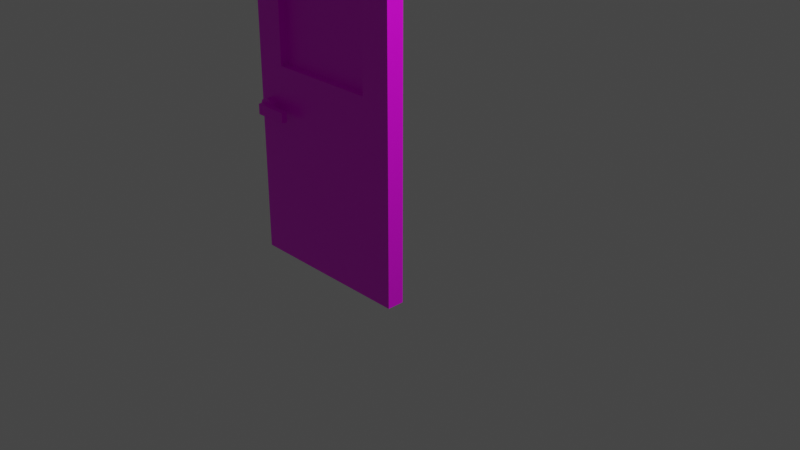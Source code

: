 # Source: multidecor_technical_door_activated.blend  (saved by Blender 2.82.7; exported with 4.5.12 LTS)
import bpy
from mathutils import Matrix  # noqa: F401  (used for matrix-valued properties, if any)

bpy.ops.wm.read_factory_settings(use_empty=True)
scene = bpy.context.scene
scene.name = 'Scene'

# ---- collections
col_collection = bpy.data.collections.new('Collection'); scene.collection.children.link(col_collection)

# ---- images (referenced by path relative to the original .blend; pixels are not part of the script)
import os
ASSET_DIR = os.environ.get("B2B_ASSET_DIR", "")  # directory of the original .blend (textures are referenced by path, not embedded)
HERE = os.path.dirname(os.path.abspath(__file__))  # packed textures are extracted next to this script under _unpacked/

def load_image(name, relpath, width, height, colorspace="sRGB"):
    """Load a texture the original file referenced (path relative to the .blend, or extracted next to this script)."""
    p = next((c for c in (os.path.join(HERE, relpath), os.path.join(ASSET_DIR, relpath)) if relpath and os.path.exists(c)), "")
    if p:
        img = bpy.data.images.load(p, check_existing=True)
        img.name = name
    else:  # same state as the original file: an image datablock whose file is absent (Cycles renders it pink)
        img = bpy.data.images.new(name, width, height)
        img.source = "FILE"
        img.filepath = "//" + (relpath or name)
    img.colorspace_settings.name = colorspace
    return img
img_multidecor_metal_material2_png = load_image('multidecor_metal_material2.png', 'multidecor_metal_material2.png', 1024, 1024, 'sRGB')
img_multidecor_metal_material_png = load_image('multidecor_metal_material.png', 'multidecor_metal_material.png', 1024, 1024, 'sRGB')
img_multidecor_metal_door_chainlink_png = load_image('multidecor_metal_door_chainlink.png', 'multidecor_metal_door_chainlink.png', 1024, 1024, 'sRGB')

# ---- materials (node trees are filled in below, after node groups)
mat_material = bpy.data.materials.new('Material')
mat_material.alpha_threshold = 0.0
mat_material.use_transparent_shadow = False
mat_material.line_color = (0.0, 0.0, 0.0, 1.0)
mat_material_001 = bpy.data.materials.new('Material.001')
mat_material_001.use_transparent_shadow = False
mat_material_004 = bpy.data.materials.new('Material.004')
mat_material_004.use_transparent_shadow = False

# ---- material node trees
mat_material.use_nodes = True; mat_material.node_tree.nodes.clear()
_N = mat_material.node_tree.nodes; _L = mat_material.node_tree.links
n0 = _N.new('ShaderNodeOutputMaterial'); n0.name = 'Material Output'; n0.location = (300, 300)
n1 = _N.new('ShaderNodeBsdfPrincipled'); n1.name = 'Principled BSDF'; n1.location = (10, 300)
n1.distribution = 'GGX'
n1.subsurface_method = 'RANDOM_WALK_SKIN'
n1.inputs[2].default_value = 0.4
n1.inputs[3].default_value = 1.45
n1.inputs[27].default_value = (0.0, 0.0, 0.0, 1.0)
n1.inputs[28].default_value = 1.0
n2 = _N.new('ShaderNodeTexImage'); n2.name = 'Image Texture'; n2.location = (-280, 280)
n2.image = img_multidecor_metal_material2_png
n2.interpolation = 'Closest'
_L.new(n1.outputs[0], n0.inputs[0])
_L.new(n2.outputs[0], n1.inputs[0])
n0.is_active_output = True
mat_material_001.use_nodes = True; mat_material_001.node_tree.nodes.clear()
_N = mat_material_001.node_tree.nodes; _L = mat_material_001.node_tree.links
n0 = _N.new('ShaderNodeBsdfPrincipled'); n0.name = 'Principled BSDF'; n0.location = (10, 300)
n0.distribution = 'GGX'
n0.subsurface_method = 'RANDOM_WALK_SKIN'
n0.inputs[3].default_value = 1.45
n0.inputs[27].default_value = (0.0, 0.0, 0.0, 1.0)
n0.inputs[28].default_value = 1.0
n1 = _N.new('ShaderNodeOutputMaterial'); n1.name = 'Material Output'; n1.location = (300, 300)
n2 = _N.new('ShaderNodeTexImage'); n2.name = 'Image Texture'; n2.location = (-280, 280)
n2.image = img_multidecor_metal_material_png
n2.interpolation = 'Closest'
_L.new(n0.outputs[0], n1.inputs[0])
_L.new(n2.outputs[0], n0.inputs[0])
n1.is_active_output = True
mat_material_004.use_nodes = True; mat_material_004.node_tree.nodes.clear()
_N = mat_material_004.node_tree.nodes; _L = mat_material_004.node_tree.links
n0 = _N.new('ShaderNodeBsdfPrincipled'); n0.name = 'Principled BSDF'; n0.location = (10, 300)
n0.distribution = 'GGX'
n0.subsurface_method = 'RANDOM_WALK_SKIN'
n0.inputs[3].default_value = 1.45
n0.inputs[27].default_value = (0.0, 0.0, 0.0, 1.0)
n0.inputs[28].default_value = 1.0
n1 = _N.new('ShaderNodeOutputMaterial'); n1.name = 'Material Output'; n1.location = (300, 300)
n2 = _N.new('ShaderNodeTexImage'); n2.name = 'Image Texture'; n2.location = (-280, 280)
n2.image = img_multidecor_metal_door_chainlink_png
n2.interpolation = 'Closest'
_L.new(n0.outputs[0], n1.inputs[0])
_L.new(n2.outputs[0], n0.inputs[0])
n1.is_active_output = True

# ---- world
world_world = bpy.data.worlds.new('World'); scene.world = world_world
world_world.use_nodes = True; world_world.node_tree.nodes.clear()
_N = world_world.node_tree.nodes; _L = world_world.node_tree.links
n0 = _N.new('ShaderNodeOutputWorld'); n0.name = 'World Output'; n0.location = (300, 300)
n1 = _N.new('ShaderNodeBackground'); n1.name = 'Background'; n1.location = (10, 300)
n1.inputs[0].default_value = (0.05088, 0.05088, 0.05088, 1.0)
_L.new(n1.outputs[0], n0.inputs[0])
n0.is_active_output = True
world_world.color = (0.05088, 0.05088, 0.05088)
world_world.use_sun_shadow = False
world_world.sun_shadow_jitter_overblur = 0.0

# ---- cameras
cam_camera = bpy.data.cameras.new('Camera')
cam_camera.clip_end = 100.0
cam_camera.ortho_scale = 7.314

# ---- lights
light_light = bpy.data.lights.new('Light', 'POINT')
light_light.transmission_factor = 0.0
light_light.energy = 1000.0
light_light.shadow_soft_size = 0.1
light_light.shadow_maximum_resolution = 0.006
light_light.use_absolute_resolution = True

# ---- meshes
me_cube = bpy.data.meshes.new('Cube')
me_cube.from_pydata([(2.0, 0.1, 1.917), (2.0, 0.1, -2.083), (2.0, -0.1, 1.917), (2.0, -0.1, -2.083), (0.0, 0.1, 1.917), (0.0, 0.1, -2.083), (0.0, -0.1, 1.917), (0.0, -0.1, -2.083), (1.825, -0.1, -0.2179), (1.74, -0.1, -0.2531), (1.705, -0.1, -0.3379), (1.74, -0.1, -0.4228), (1.825, -0.1, -0.4579), (1.91, -0.1, -0.4228), (1.945, -0.1, -0.3379), (1.91, -0.1, -0.2531), (1.74, -0.18, -0.2531), (1.825, -0.18, -0.2179), (1.705, -0.18, -0.3379), (1.74, -0.18, -0.4228), (1.825, -0.18, -0.4579), (1.91, -0.18, -0.4228), (1.945, -0.18, -0.3379), (1.91, -0.18, -0.2531), (1.884, -0.18, -0.3973), (1.884, -0.2471, -0.3973), (1.486, -0.18, -0.3973), (1.486, -0.2471, -0.3973), (1.884, -0.18, -0.2785), (1.884, -0.2471, -0.2785), (1.486, -0.18, -0.2785), (1.486, -0.2471, -0.2785), (0.36, -0.1, 1.567), (1.65, -0.1, 0.1667), (1.65, -0.1, 1.567), (0.36, -0.1, 0.1667), (0.36, 0.1, 0.1667), (0.36, 0.1, 1.567), (1.65, 0.1, 1.567), (1.65, 0.1, 0.1667), (0.0, -0.1, 0.1667), (2.0, -0.1, 0.1667), (2.0, 0.1, 0.1667), (0.0, 0.1, 0.1667), (1.05, -0.1, 0.1667), (0.95, -0.1, 0.1667), (0.95, 0.1, 0.1667), (1.05, 0.1, 0.1667), (0.36, 1.863e-08, 1.567), (1.65, 1.863e-08, 1.567), (0.36, 1.863e-08, 0.1667), (1.65, 1.863e-08, 0.1667), (1.825, 0.1, -0.2179), (1.74, 0.1, -0.2531), (1.705, 0.1, -0.3379), (1.74, 0.1, -0.4228), (1.825, 0.1, -0.4579), (1.91, 0.1, -0.4228), (1.945, 0.1, -0.3379), (1.91, 0.1, -0.2531), (1.74, 0.18, -0.2531), (1.825, 0.18, -0.2179), (1.705, 0.18, -0.3379), (1.74, 0.18, -0.4228), (1.825, 0.18, -0.4579), (1.91, 0.18, -0.4228), (1.945, 0.18, -0.3379), (1.91, 0.18, -0.2531), (1.884, 0.18, -0.3973), (1.884, 0.2471, -0.3973), (1.486, 0.18, -0.3973), (1.486, 0.2471, -0.3973), (1.884, 0.18, -0.2785), (1.884, 0.2471, -0.2785), (1.486, 0.18, -0.2785), (1.486, 0.2471, -0.2785), (1.6, 0.18, -0.3973), (1.6, 0.18, -0.2785)], [], [(3, 33, 44), (7, 40, 43, 5), (5, 1, 3, 7), (1, 42, 41, 3), (4, 0, 38, 37), (18, 20, 22), (15, 8, 17, 23), (13, 14, 22, 21), (11, 12, 20, 19), (9, 10, 18, 16), (14, 15, 23, 22), (12, 13, 21, 20), (10, 11, 19, 18), (8, 9, 16, 17), (27, 31, 30, 26), (28, 24, 26, 30), (24, 25, 27, 26), (28, 29, 25, 24), (31, 27, 25, 29), (5, 36, 46), (2, 6, 32, 34), (0, 4, 6, 2), (40, 6, 4, 43), (43, 4, 37, 36), (6, 40, 35, 32), (42, 0, 2, 41), (41, 2, 34, 33), (0, 42, 39, 38), (33, 44, 45, 35, 50, 51), (38, 49, 51, 39), (36, 50, 48, 37), (37, 48, 49, 38), (35, 32, 48, 50), (32, 34, 49, 48), (51, 50, 36, 46, 47, 39), (34, 33, 51, 49), (45, 35, 7), (35, 40, 7), (45, 7, 3), (3, 41, 33), (44, 45, 3), (47, 39, 1), (39, 42, 1), (47, 1, 5), (5, 43, 36), (46, 47, 5), (31, 29, 28, 30), (22, 23, 17), (17, 16, 22), (16, 18, 22), (18, 19, 20), (20, 21, 22), (62, 64, 66), (59, 52, 61, 67), (57, 58, 66, 65), (55, 56, 64, 63), (53, 54, 62, 60), (58, 59, 67, 66), (56, 57, 65, 64), (54, 55, 63, 62), (52, 53, 60, 61), (74, 70, 71, 75), (70, 76, 68, 69, 71), (72, 73, 69, 68), (77, 72, 68, 76), (70, 74, 77, 76), (75, 71, 69, 73), (66, 67, 61), (61, 60, 66), (60, 62, 66), (62, 63, 64), (64, 65, 66), (74, 75, 73, 72, 77), (50, 48, 49, 51)])
me_cube.polygons.foreach_set('material_index', [0, 0, 0, 0, 0, 1, 1, 1, 1, 1, 1, 1, 1, 1, 1, 1, 1, 1, 1, 0, 0, 0, 0, 0, 0, 0, 0, 0, 0, 0, 0, 0, 0, 0, 0, 0, 0, 0, 0, 0, 0, 0, 0, 0, 0, 0, 1, 1, 1, 1, 1, 1, 1, 1, 1, 1, 1, 1, 1, 1, 1, 1, 1, 1, 1, 1, 1, 1, 1, 1, 1, 1, 1, 2])
_uv = me_cube.uv_layers.new(name='UVMap')
_uv.uv.foreach_set('vector', [0.0003412, 0.5103, 0.07967, 0.0003413, 0.2157, 0.0003414, 0.9997, 0.0003412, 0.9997, 0.5103, 0.9543, 0.5103, 0.9543, 0.0003413, 0.8623, 0.9643, 0.8623, 0.511, 0.9076, 0.511, 0.9076, 0.9643, 0.9536, 0.0003412, 0.9536, 0.5103, 0.9083, 0.5103, 0.9083, 0.0003412, 0.07967, 0.511, 0.07967, 0.9643, 0.0003413, 0.885, 0.0003412, 0.5926, 0.8401, 0.6388, 0.6661, 0.7109, 0.594, 0.5369, 0.8998, 0.2864, 1.002, 0.2864, 1.002, 0.3752, 0.8998, 0.3752, 0.6959, 0.2864, 0.7978, 0.2864, 0.7978, 0.3752, 0.6959, 0.3752, 0.5122, 0.1314, 0.4102, 0.1314, 0.4102, 0.04262, 0.5122, 0.04262, 0.716, 0.1314, 0.6141, 0.1314, 0.6141, 0.04262, 0.716, 0.04262, 0.7978, 0.2864, 0.8998, 0.2864, 0.8998, 0.3752, 0.7978, 0.3752, 0.594, 0.2864, 0.6959, 0.2864, 0.6959, 0.3752, 0.594, 0.3752, 0.6141, 0.1314, 0.5122, 0.1314, 0.5122, 0.04262, 0.6141, 0.04262, 0.8179, 0.1314, 0.716, 0.1314, 0.716, 0.04262, 0.8179, 0.04262, 0.07658, 0.3381, 0.07658, 0.4699, 0.002125, 0.4699, 0.002125, 0.3381, 0.5191, 0.1318, 0.5191, 0.2637, 0.07658, 0.2637, 0.07658, 0.1318, 0.5191, 0.2637, 0.5191, 0.3381, 0.07658, 0.3381, 0.07658, 0.2637, 0.5936, 0.4699, 0.5191, 0.4699, 0.5191, 0.3381, 0.5936, 0.3381, 0.07658, 0.4699, 0.07658, 0.3381, 0.5191, 0.3381, 0.5191, 0.4699, 0.4543, 0.5103, 0.5359, 0.0003412, 0.6696, 0.0003413, 0.08035, 0.9643, 0.08035, 0.511, 0.1597, 0.5926, 0.1597, 0.885, 0.8163, 0.9643, 0.8163, 0.511, 0.8616, 0.511, 0.8616, 0.9643, 0.9997, 0.5103, 0.9997, 0.907, 0.9543, 0.907, 0.9543, 0.5103, 0.1604, 0.9076, 0.1604, 0.511, 0.242, 0.5903, 0.242, 0.9076, 0.2426, 0.511, 0.6393, 0.511, 0.6393, 0.5926, 0.322, 0.5926, 0.9536, 0.5103, 0.9536, 0.907, 0.9083, 0.907, 0.9083, 0.5103, 0.7993, 0.511, 0.7993, 0.9076, 0.72, 0.8283, 0.72, 0.511, 0.7193, 0.511, 0.7193, 0.9076, 0.64, 0.9076, 0.64, 0.5903, 0.2893, 0.9557, 0.2893, 0.8197, 0.2893, 0.797, 0.2893, 0.6633, 0.312, 0.6633, 0.312, 0.9557, 0.6066, 0.5933, 0.6066, 0.6159, 0.2893, 0.6159, 0.2893, 0.5933, 0.6066, 0.6166, 0.6066, 0.6393, 0.2893, 0.6393, 0.2893, 0.6166, 0.5817, 0.64, 0.5817, 0.6626, 0.2893, 0.6626, 0.2893, 0.64, 0.266, 0.9106, 0.266, 0.5933, 0.2887, 0.5933, 0.2887, 0.9106, 0.63, 0.5933, 0.63, 0.8857, 0.6073, 0.8857, 0.6073, 0.5933, 0.5824, 0.9323, 0.5824, 0.64, 0.6051, 0.64, 0.6051, 0.7737, 0.6051, 0.7964, 0.6051, 0.9323, 0.2653, 0.5933, 0.2653, 0.9106, 0.2426, 0.9106, 0.2426, 0.5933, 0.2383, 0.0003414, 0.3721, 0.0003414, 0.4536, 0.5103, 0.3721, 0.0003414, 0.4536, 0.0003414, 0.4536, 0.5103, 0.2383, 0.0003414, 0.4536, 0.5103, 0.0003412, 0.5103, 0.0003412, 0.5103, 0.0003416, 0.0003412, 0.07967, 0.0003413, 0.2157, 0.0003414, 0.2383, 0.0003414, 0.0003412, 0.5103, 0.6923, 0.0003413, 0.8283, 0.0003413, 0.9076, 0.5103, 0.8283, 0.0003413, 0.9076, 0.0003413, 0.9076, 0.5103, 0.6923, 0.0003413, 0.9076, 0.5103, 0.4543, 0.5103, 0.4543, 0.5103, 0.4543, 0.0003412, 0.5359, 0.0003412, 0.6696, 0.0003413, 0.6923, 0.0003413, 0.4543, 0.5103, 0.07658, 0.4699, 0.5191, 0.4699, 0.5191, 0.5444, 0.07658, 0.5444, 0.594, 0.5369, 0.6661, 0.4648, 0.768, 0.4648, 0.768, 0.4648, 0.8401, 0.5369, 0.594, 0.5369, 0.8401, 0.5369, 0.8401, 0.6388, 0.594, 0.5369, 0.8401, 0.6388, 0.768, 0.7109, 0.6661, 0.7109, 0.6661, 0.7109, 0.594, 0.6388, 0.594, 0.5369, 0.8401, 0.8853, 0.6661, 0.9574, 0.594, 0.7834, 0.6959, 0.4644, 0.594, 0.4644, 0.594, 0.3756, 0.6959, 0.3756, 0.8998, 0.4644, 0.7978, 0.4644, 0.7978, 0.3756, 0.8998, 0.3756, 0.3079, 0.04262, 0.4098, 0.04262, 0.4098, 0.1314, 0.3079, 0.1314, 0.104, 0.04262, 0.206, 0.04262, 0.206, 0.1314, 0.104, 0.1314, 0.7978, 0.4644, 0.6959, 0.4644, 0.6959, 0.3756, 0.7978, 0.3756, 1.002, 0.4644, 0.8998, 0.4644, 0.8998, 0.3756, 1.002, 0.3756, 0.206, 0.04262, 0.3079, 0.04262, 0.3079, 0.1314, 0.206, 0.1314, 0.002125, 0.04262, 0.104, 0.04262, 0.104, 0.1314, 0.002125, 0.1314, 0.002125, 0.8829, 0.002125, 0.7511, 0.07658, 0.7511, 0.07658, 0.8829, 0.07658, 0.6767, 0.2035, 0.6767, 0.5191, 0.6767, 0.5191, 0.7511, 0.07658, 0.7511, 0.5936, 0.8829, 0.5191, 0.8829, 0.5191, 0.7511, 0.5936, 0.7511, 0.2035, 0.5448, 0.5191, 0.5448, 0.5191, 0.6767, 0.2035, 0.6767, 0.07658, 0.6767, 0.07658, 0.5448, 0.2035, 0.5448, 0.2035, 0.6767, 0.07658, 0.8829, 0.07658, 0.7511, 0.5191, 0.7511, 0.5191, 0.8829, 0.594, 0.7834, 0.6661, 0.7113, 0.768, 0.7113, 0.768, 0.7113, 0.8401, 0.7834, 0.594, 0.7834, 0.8401, 0.7834, 0.8401, 0.8853, 0.594, 0.7834, 0.8401, 0.8853, 0.768, 0.9574, 0.6661, 0.9574, 0.6661, 0.9574, 0.594, 0.8853, 0.594, 0.7834, 0.07658, 0.9574, 0.07658, 0.8829, 0.5191, 0.8829, 0.5191, 0.9574, 0.2035, 0.9574, 0.4329, -0.1792, 1.14, 0.5278, 0.4885, 1.179, -0.2185, 0.4722])
me_cube.materials.append(mat_material)
me_cube.materials.append(mat_material_001)
me_cube.materials.append(mat_material_004)
me_cube.use_remesh_preserve_volume = False
me_cube.use_remesh_preserve_attributes = False
me_cube.use_mirror_vertex_groups = False
me_cube.update()

# ---- objects
ob_cube = bpy.data.objects.new('Cube', me_cube)
ob_light = bpy.data.objects.new('Light', light_light)
ob_camera = bpy.data.objects.new('Camera', cam_camera)

# ---- transforms, parenting, visibility, modifiers, constraints
ob_cube.location = (0.0, 0.0, 1.083)
ob_cube.rotation_euler = (0.0, -0.0, 3.142)
ob_cube.lock_rotations_4d = False
ob_cube.empty_display_type = 'ARROWS'
ob_cube.lineart.crease_threshold = 0.0
ob_light.location = (4.076, 1.055, 5.904)
ob_light.rotation_euler = (0.6503, 0.05522, 1.866)
ob_light.lock_rotations_4d = False
ob_light.empty_display_type = 'ARROWS'
ob_light.color = (0.0, 0.0, 0.0, 0.0)
ob_light.lineart.crease_threshold = 0.0
ob_camera.location = (7.359, -6.876, 4.958)
ob_camera.rotation_euler = (1.109, 0.0, 0.8149)
ob_camera.lock_rotations_4d = False
ob_camera.empty_display_type = 'ARROWS'
ob_camera.color = (0.0, 0.0, 0.0, 0.0)
ob_camera.display_type = 'WIRE'
ob_camera.lineart.crease_threshold = 0.0

# ---- collection membership
col_collection.objects.link(ob_cube)
col_collection.objects.link(ob_light)
col_collection.objects.link(ob_camera)

# ---- scene / render settings (as saved in the file)
scene.camera = ob_camera
scene.frame_start = 1; scene.frame_end = 250; scene.frame_set(2)
scene.render.engine = 'BLENDER_EEVEE_NEXT'
scene.cycles.samples = 128
scene.cycles.sampling_pattern = 'TABULATED_SOBOL'
scene.cycles.use_adaptive_sampling = False
scene.cycles.use_light_tree = False
scene.view_settings.view_transform = 'Filmic'
bpy.context.view_layer.update()
